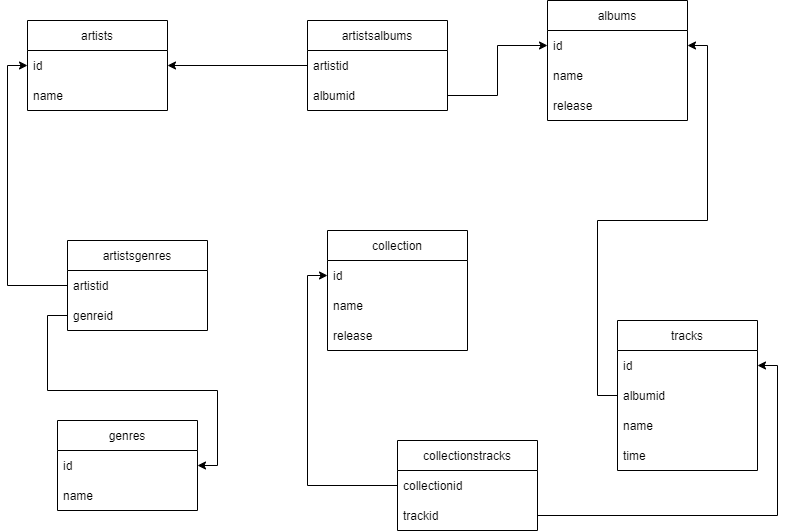

The diagram above was exported from draw.io. Its source (the exported page's mxGraphModel, read from the mxfile embedded in the PNG):
<mxGraphModel dx="1422" dy="705" grid="1" gridSize="10" guides="1" tooltips="1" connect="1" arrows="1" fold="1" page="1" pageScale="1" pageWidth="827" pageHeight="1169" math="0" shadow="0">
  <root>
    <mxCell id="0" />
    <mxCell id="1" parent="0" />
    <mxCell id="d8bisrwKnauhtcnDcwaZ-1" value="artists" style="swimlane;fontStyle=0;childLayout=stackLayout;horizontal=1;startSize=30;horizontalStack=0;resizeParent=1;resizeParentMax=0;resizeLast=0;collapsible=1;marginBottom=0;" parent="1" vertex="1">
      <mxGeometry x="40" y="70" width="140" height="90" as="geometry" />
    </mxCell>
    <mxCell id="d8bisrwKnauhtcnDcwaZ-2" value="id" style="text;strokeColor=none;fillColor=none;align=left;verticalAlign=middle;spacingLeft=4;spacingRight=4;overflow=hidden;points=[[0,0.5],[1,0.5]];portConstraint=eastwest;rotatable=0;" parent="d8bisrwKnauhtcnDcwaZ-1" vertex="1">
      <mxGeometry y="30" width="140" height="30" as="geometry" />
    </mxCell>
    <mxCell id="d8bisrwKnauhtcnDcwaZ-3" value="name" style="text;strokeColor=none;fillColor=none;align=left;verticalAlign=middle;spacingLeft=4;spacingRight=4;overflow=hidden;points=[[0,0.5],[1,0.5]];portConstraint=eastwest;rotatable=0;" parent="d8bisrwKnauhtcnDcwaZ-1" vertex="1">
      <mxGeometry y="60" width="140" height="30" as="geometry" />
    </mxCell>
    <mxCell id="d8bisrwKnauhtcnDcwaZ-5" value="tracks" style="swimlane;fontStyle=0;childLayout=stackLayout;horizontal=1;startSize=30;horizontalStack=0;resizeParent=1;resizeParentMax=0;resizeLast=0;collapsible=1;marginBottom=0;" parent="1" vertex="1">
      <mxGeometry x="630" y="370" width="140" height="150" as="geometry" />
    </mxCell>
    <mxCell id="d8bisrwKnauhtcnDcwaZ-6" value="id" style="text;strokeColor=none;fillColor=none;align=left;verticalAlign=middle;spacingLeft=4;spacingRight=4;overflow=hidden;points=[[0,0.5],[1,0.5]];portConstraint=eastwest;rotatable=0;" parent="d8bisrwKnauhtcnDcwaZ-5" vertex="1">
      <mxGeometry y="30" width="140" height="30" as="geometry" />
    </mxCell>
    <mxCell id="d8bisrwKnauhtcnDcwaZ-7" value="albumid" style="text;strokeColor=none;fillColor=none;align=left;verticalAlign=middle;spacingLeft=4;spacingRight=4;overflow=hidden;points=[[0,0.5],[1,0.5]];portConstraint=eastwest;rotatable=0;" parent="d8bisrwKnauhtcnDcwaZ-5" vertex="1">
      <mxGeometry y="60" width="140" height="30" as="geometry" />
    </mxCell>
    <mxCell id="d8bisrwKnauhtcnDcwaZ-8" value="name" style="text;strokeColor=none;fillColor=none;align=left;verticalAlign=middle;spacingLeft=4;spacingRight=4;overflow=hidden;points=[[0,0.5],[1,0.5]];portConstraint=eastwest;rotatable=0;" parent="d8bisrwKnauhtcnDcwaZ-5" vertex="1">
      <mxGeometry y="90" width="140" height="30" as="geometry" />
    </mxCell>
    <mxCell id="d8bisrwKnauhtcnDcwaZ-16" value="time" style="text;strokeColor=none;fillColor=none;align=left;verticalAlign=middle;spacingLeft=4;spacingRight=4;overflow=hidden;points=[[0,0.5],[1,0.5]];portConstraint=eastwest;rotatable=0;" parent="d8bisrwKnauhtcnDcwaZ-5" vertex="1">
      <mxGeometry y="120" width="140" height="30" as="geometry" />
    </mxCell>
    <mxCell id="d8bisrwKnauhtcnDcwaZ-9" value="albums" style="swimlane;fontStyle=0;childLayout=stackLayout;horizontal=1;startSize=30;horizontalStack=0;resizeParent=1;resizeParentMax=0;resizeLast=0;collapsible=1;marginBottom=0;" parent="1" vertex="1">
      <mxGeometry x="560" y="50" width="140" height="120" as="geometry" />
    </mxCell>
    <mxCell id="d8bisrwKnauhtcnDcwaZ-10" value="id" style="text;strokeColor=none;fillColor=none;align=left;verticalAlign=middle;spacingLeft=4;spacingRight=4;overflow=hidden;points=[[0,0.5],[1,0.5]];portConstraint=eastwest;rotatable=0;" parent="d8bisrwKnauhtcnDcwaZ-9" vertex="1">
      <mxGeometry y="30" width="140" height="30" as="geometry" />
    </mxCell>
    <mxCell id="d8bisrwKnauhtcnDcwaZ-12" value="name" style="text;strokeColor=none;fillColor=none;align=left;verticalAlign=middle;spacingLeft=4;spacingRight=4;overflow=hidden;points=[[0,0.5],[1,0.5]];portConstraint=eastwest;rotatable=0;" parent="d8bisrwKnauhtcnDcwaZ-9" vertex="1">
      <mxGeometry y="60" width="140" height="30" as="geometry" />
    </mxCell>
    <mxCell id="d8bisrwKnauhtcnDcwaZ-15" value="release" style="text;strokeColor=none;fillColor=none;align=left;verticalAlign=middle;spacingLeft=4;spacingRight=4;overflow=hidden;points=[[0,0.5],[1,0.5]];portConstraint=eastwest;rotatable=0;" parent="d8bisrwKnauhtcnDcwaZ-9" vertex="1">
      <mxGeometry y="90" width="140" height="30" as="geometry" />
    </mxCell>
    <mxCell id="d8bisrwKnauhtcnDcwaZ-19" style="edgeStyle=orthogonalEdgeStyle;rounded=0;orthogonalLoop=1;jettySize=auto;html=1;exitX=0;exitY=0.5;exitDx=0;exitDy=0;entryX=1;entryY=0.5;entryDx=0;entryDy=0;" parent="1" source="d8bisrwKnauhtcnDcwaZ-7" target="d8bisrwKnauhtcnDcwaZ-10" edge="1">
      <mxGeometry relative="1" as="geometry" />
    </mxCell>
    <mxCell id="d8bisrwKnauhtcnDcwaZ-21" value="genres" style="swimlane;fontStyle=0;childLayout=stackLayout;horizontal=1;startSize=30;horizontalStack=0;resizeParent=1;resizeParentMax=0;resizeLast=0;collapsible=1;marginBottom=0;" parent="1" vertex="1">
      <mxGeometry x="70" y="470" width="140" height="90" as="geometry" />
    </mxCell>
    <mxCell id="d8bisrwKnauhtcnDcwaZ-22" value="id" style="text;strokeColor=none;fillColor=none;align=left;verticalAlign=middle;spacingLeft=4;spacingRight=4;overflow=hidden;points=[[0,0.5],[1,0.5]];portConstraint=eastwest;rotatable=0;" parent="d8bisrwKnauhtcnDcwaZ-21" vertex="1">
      <mxGeometry y="30" width="140" height="30" as="geometry" />
    </mxCell>
    <mxCell id="d8bisrwKnauhtcnDcwaZ-23" value="name" style="text;strokeColor=none;fillColor=none;align=left;verticalAlign=middle;spacingLeft=4;spacingRight=4;overflow=hidden;points=[[0,0.5],[1,0.5]];portConstraint=eastwest;rotatable=0;" parent="d8bisrwKnauhtcnDcwaZ-21" vertex="1">
      <mxGeometry y="60" width="140" height="30" as="geometry" />
    </mxCell>
    <mxCell id="HSyZKiAsNgKSPtOdjAm4-1" value="artistsgenres" style="swimlane;fontStyle=0;childLayout=stackLayout;horizontal=1;startSize=30;horizontalStack=0;resizeParent=1;resizeParentMax=0;resizeLast=0;collapsible=1;marginBottom=0;" vertex="1" parent="1">
      <mxGeometry x="80" y="290" width="140" height="90" as="geometry" />
    </mxCell>
    <mxCell id="HSyZKiAsNgKSPtOdjAm4-2" value="artistid" style="text;strokeColor=none;fillColor=none;align=left;verticalAlign=middle;spacingLeft=4;spacingRight=4;overflow=hidden;points=[[0,0.5],[1,0.5]];portConstraint=eastwest;rotatable=0;" vertex="1" parent="HSyZKiAsNgKSPtOdjAm4-1">
      <mxGeometry y="30" width="140" height="30" as="geometry" />
    </mxCell>
    <mxCell id="HSyZKiAsNgKSPtOdjAm4-3" value="genreid" style="text;strokeColor=none;fillColor=none;align=left;verticalAlign=middle;spacingLeft=4;spacingRight=4;overflow=hidden;points=[[0,0.5],[1,0.5]];portConstraint=eastwest;rotatable=0;" vertex="1" parent="HSyZKiAsNgKSPtOdjAm4-1">
      <mxGeometry y="60" width="140" height="30" as="geometry" />
    </mxCell>
    <mxCell id="HSyZKiAsNgKSPtOdjAm4-7" style="edgeStyle=orthogonalEdgeStyle;rounded=0;orthogonalLoop=1;jettySize=auto;html=1;exitX=0;exitY=0.5;exitDx=0;exitDy=0;" edge="1" parent="1" source="HSyZKiAsNgKSPtOdjAm4-3" target="d8bisrwKnauhtcnDcwaZ-22">
      <mxGeometry relative="1" as="geometry" />
    </mxCell>
    <mxCell id="HSyZKiAsNgKSPtOdjAm4-8" value="artistsalbums" style="swimlane;fontStyle=0;childLayout=stackLayout;horizontal=1;startSize=30;horizontalStack=0;resizeParent=1;resizeParentMax=0;resizeLast=0;collapsible=1;marginBottom=0;" vertex="1" parent="1">
      <mxGeometry x="320" y="70" width="140" height="90" as="geometry" />
    </mxCell>
    <mxCell id="HSyZKiAsNgKSPtOdjAm4-9" value="artistid" style="text;strokeColor=none;fillColor=none;align=left;verticalAlign=middle;spacingLeft=4;spacingRight=4;overflow=hidden;points=[[0,0.5],[1,0.5]];portConstraint=eastwest;rotatable=0;" vertex="1" parent="HSyZKiAsNgKSPtOdjAm4-8">
      <mxGeometry y="30" width="140" height="30" as="geometry" />
    </mxCell>
    <mxCell id="HSyZKiAsNgKSPtOdjAm4-10" value="albumid" style="text;strokeColor=none;fillColor=none;align=left;verticalAlign=middle;spacingLeft=4;spacingRight=4;overflow=hidden;points=[[0,0.5],[1,0.5]];portConstraint=eastwest;rotatable=0;" vertex="1" parent="HSyZKiAsNgKSPtOdjAm4-8">
      <mxGeometry y="60" width="140" height="30" as="geometry" />
    </mxCell>
    <mxCell id="HSyZKiAsNgKSPtOdjAm4-12" style="edgeStyle=orthogonalEdgeStyle;rounded=0;orthogonalLoop=1;jettySize=auto;html=1;exitX=0;exitY=0.5;exitDx=0;exitDy=0;" edge="1" parent="1" source="HSyZKiAsNgKSPtOdjAm4-9" target="d8bisrwKnauhtcnDcwaZ-2">
      <mxGeometry relative="1" as="geometry" />
    </mxCell>
    <mxCell id="HSyZKiAsNgKSPtOdjAm4-14" value="" style="edgeStyle=orthogonalEdgeStyle;rounded=0;orthogonalLoop=1;jettySize=auto;html=1;entryX=0;entryY=0.5;entryDx=0;entryDy=0;" edge="1" parent="1" source="HSyZKiAsNgKSPtOdjAm4-10" target="d8bisrwKnauhtcnDcwaZ-10">
      <mxGeometry relative="1" as="geometry" />
    </mxCell>
    <mxCell id="HSyZKiAsNgKSPtOdjAm4-16" style="edgeStyle=orthogonalEdgeStyle;rounded=0;orthogonalLoop=1;jettySize=auto;html=1;entryX=0;entryY=0.5;entryDx=0;entryDy=0;" edge="1" parent="1" source="HSyZKiAsNgKSPtOdjAm4-2" target="d8bisrwKnauhtcnDcwaZ-2">
      <mxGeometry relative="1" as="geometry" />
    </mxCell>
    <mxCell id="HSyZKiAsNgKSPtOdjAm4-17" value="collection" style="swimlane;fontStyle=0;childLayout=stackLayout;horizontal=1;startSize=30;horizontalStack=0;resizeParent=1;resizeParentMax=0;resizeLast=0;collapsible=1;marginBottom=0;" vertex="1" parent="1">
      <mxGeometry x="340" y="280" width="140" height="120" as="geometry" />
    </mxCell>
    <mxCell id="HSyZKiAsNgKSPtOdjAm4-18" value="id" style="text;strokeColor=none;fillColor=none;align=left;verticalAlign=middle;spacingLeft=4;spacingRight=4;overflow=hidden;points=[[0,0.5],[1,0.5]];portConstraint=eastwest;rotatable=0;" vertex="1" parent="HSyZKiAsNgKSPtOdjAm4-17">
      <mxGeometry y="30" width="140" height="30" as="geometry" />
    </mxCell>
    <mxCell id="HSyZKiAsNgKSPtOdjAm4-19" value="name" style="text;strokeColor=none;fillColor=none;align=left;verticalAlign=middle;spacingLeft=4;spacingRight=4;overflow=hidden;points=[[0,0.5],[1,0.5]];portConstraint=eastwest;rotatable=0;" vertex="1" parent="HSyZKiAsNgKSPtOdjAm4-17">
      <mxGeometry y="60" width="140" height="30" as="geometry" />
    </mxCell>
    <mxCell id="HSyZKiAsNgKSPtOdjAm4-20" value="release" style="text;strokeColor=none;fillColor=none;align=left;verticalAlign=middle;spacingLeft=4;spacingRight=4;overflow=hidden;points=[[0,0.5],[1,0.5]];portConstraint=eastwest;rotatable=0;" vertex="1" parent="HSyZKiAsNgKSPtOdjAm4-17">
      <mxGeometry y="90" width="140" height="30" as="geometry" />
    </mxCell>
    <mxCell id="HSyZKiAsNgKSPtOdjAm4-21" value="collectionstracks" style="swimlane;fontStyle=0;childLayout=stackLayout;horizontal=1;startSize=30;horizontalStack=0;resizeParent=1;resizeParentMax=0;resizeLast=0;collapsible=1;marginBottom=0;" vertex="1" parent="1">
      <mxGeometry x="410" y="490" width="140" height="90" as="geometry" />
    </mxCell>
    <mxCell id="HSyZKiAsNgKSPtOdjAm4-23" value="collectionid" style="text;strokeColor=none;fillColor=none;align=left;verticalAlign=middle;spacingLeft=4;spacingRight=4;overflow=hidden;points=[[0,0.5],[1,0.5]];portConstraint=eastwest;rotatable=0;" vertex="1" parent="HSyZKiAsNgKSPtOdjAm4-21">
      <mxGeometry y="30" width="140" height="30" as="geometry" />
    </mxCell>
    <mxCell id="HSyZKiAsNgKSPtOdjAm4-27" value="trackid" style="text;strokeColor=none;fillColor=none;align=left;verticalAlign=middle;spacingLeft=4;spacingRight=4;overflow=hidden;points=[[0,0.5],[1,0.5]];portConstraint=eastwest;rotatable=0;" vertex="1" parent="HSyZKiAsNgKSPtOdjAm4-21">
      <mxGeometry y="60" width="140" height="30" as="geometry" />
    </mxCell>
    <mxCell id="HSyZKiAsNgKSPtOdjAm4-29" style="edgeStyle=orthogonalEdgeStyle;rounded=0;orthogonalLoop=1;jettySize=auto;html=1;exitX=1;exitY=0.5;exitDx=0;exitDy=0;entryX=1;entryY=0.5;entryDx=0;entryDy=0;" edge="1" parent="1" source="HSyZKiAsNgKSPtOdjAm4-27" target="d8bisrwKnauhtcnDcwaZ-6">
      <mxGeometry relative="1" as="geometry" />
    </mxCell>
    <mxCell id="HSyZKiAsNgKSPtOdjAm4-30" style="edgeStyle=orthogonalEdgeStyle;rounded=0;orthogonalLoop=1;jettySize=auto;html=1;exitX=0;exitY=0.5;exitDx=0;exitDy=0;entryX=0;entryY=0.5;entryDx=0;entryDy=0;" edge="1" parent="1" source="HSyZKiAsNgKSPtOdjAm4-23" target="HSyZKiAsNgKSPtOdjAm4-18">
      <mxGeometry relative="1" as="geometry" />
    </mxCell>
  </root>
</mxGraphModel>